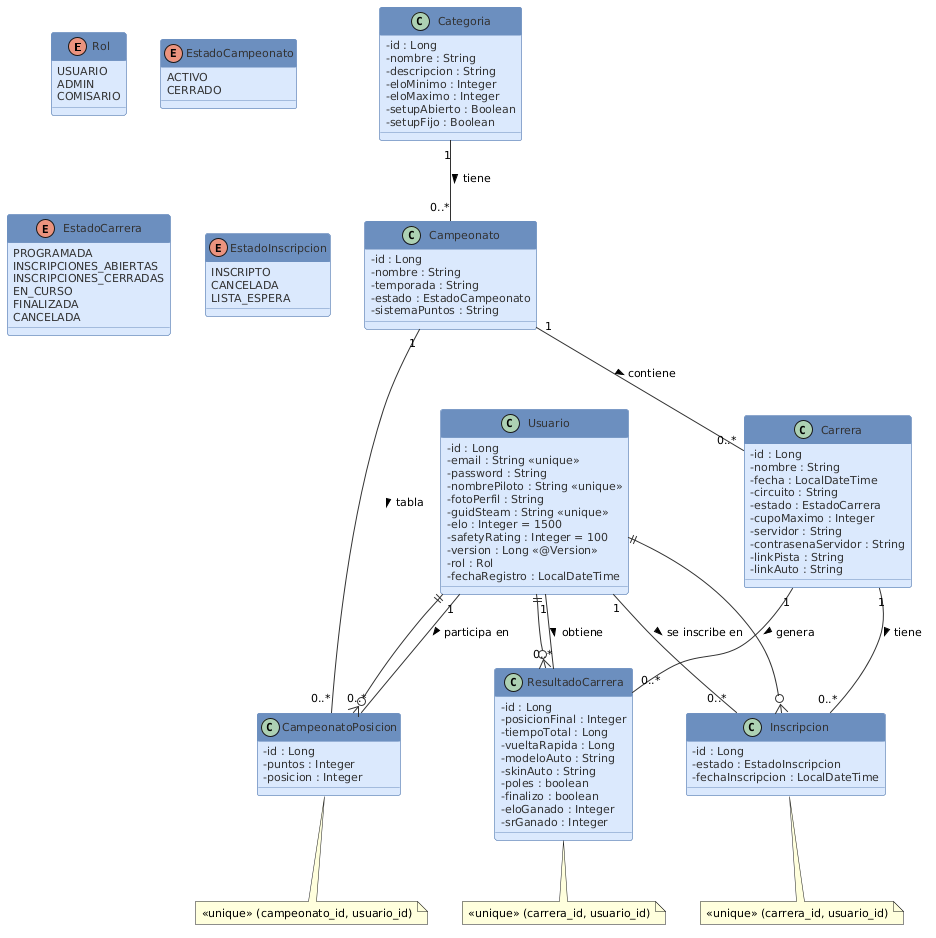

The diagram above was rendered by PlantUML. Its source (embedded in the PNG):
@startuml
' ═══════════════════════════════════════════════════════════════════════
' Diagrama de Clases - NÚCLEO: Usuarios, Categorías, Campeonatos, Carreras
' Proyecto: Low Fuel Motorsport
' ═══════════════════════════════════════════════════════════════════════

skinparam classAttributeIconSize 0
skinparam classFontSize 13
skinparam classFontName Consolas
skinparam defaultFontSize 11
skinparam shadowing false
skinparam monochrome false

skinparam class {
  BackgroundColor #dae8fc
  BorderColor #6c8ebf
  HeaderBackgroundColor #6c8ebf
  HeaderFontColor #ffffff
  AttributeFontColor #333333
  ArrowColor #333333
}

skinparam package {
  BackgroundColor #f5f5f5
  BorderColor #aaaaaa
  FontStyle bold
}

' ── Enums ─────────────────────────────────────────────────────────────

enum Rol {
  USUARIO
  ADMIN
  COMISARIO
}

enum EstadoCampeonato {
  ACTIVO
  CERRADO
}

enum EstadoCarrera {
  PROGRAMADA
  INSCRIPCIONES_ABIERTAS
  INSCRIPCIONES_CERRADAS
  EN_CURSO
  FINALIZADA
  CANCELADA
}

enum EstadoInscripcion {
  INSCRIPTO
  CANCELADA
  LISTA_ESPERA
}

' ── Entidades ─────────────────────────────────────────────────────────

class Usuario {
  - id : Long
  - email : String <<unique>>
  - password : String
  - nombrePiloto : String <<unique>>
  - fotoPerfil : String
  - guidSteam : String <<unique>>
  - elo : Integer = 1500
  - safetyRating : Integer = 100
  - version : Long <<@Version>>
  - rol : Rol
  - fechaRegistro : LocalDateTime
}

class Categoria {
  - id : Long
  - nombre : String
  - descripcion : String
  - eloMinimo : Integer
  - eloMaximo : Integer
  - setupAbierto : Boolean
  - setupFijo : Boolean
}

class Campeonato {
  - id : Long
  - nombre : String
  - temporada : String
  - estado : EstadoCampeonato
  - sistemaPuntos : String
}

class CampeonatoPosicion {
  - id : Long
  - puntos : Integer
  - posicion : Integer
}

class Carrera {
  - id : Long
  - nombre : String
  - fecha : LocalDateTime
  - circuito : String
  - estado : EstadoCarrera
  - cupoMaximo : Integer
  - servidor : String
  - contrasenaServidor : String
  - linkPista : String
  - linkAuto : String
}

class Inscripcion {
  - id : Long
  - estado : EstadoInscripcion
  - fechaInscripcion : LocalDateTime
}

class ResultadoCarrera {
  - id : Long
  - posicionFinal : Integer
  - tiempoTotal : Long
  - vueltaRapida : Long
  - modeloAuto : String
  - skinAuto : String
  - poles : boolean
  - finalizo : boolean
  - eloGanado : Integer
  - srGanado : Integer
}

' ── Relaciones ────────────────────────────────────────────────────────

Categoria "1" -- "0..*" Campeonato : tiene >
Campeonato "1" -- "0..*" CampeonatoPosicion : tabla >
Campeonato "1" -- "0..*" Carrera : contiene >

Carrera "1" -- "0..*" Inscripcion : tiene >
Carrera "1" -- "0..*" ResultadoCarrera : genera >

Usuario "1" -- "0..*" Inscripcion : se inscribe en >
Usuario "1" -- "0..*" ResultadoCarrera : obtiene >
Usuario "1" -- "0..*" CampeonatoPosicion : participa en >

CampeonatoPosicion }o--|| Usuario
Inscripcion }o--|| Usuario
ResultadoCarrera }o--|| Usuario

' ── Constraints ───────────────────────────────────────────────────────
note bottom of Inscripcion
  <<unique>> (carrera_id, usuario_id)
end note

note bottom of ResultadoCarrera
  <<unique>> (carrera_id, usuario_id)
end note

note bottom of CampeonatoPosicion
  <<unique>> (campeonato_id, usuario_id)
end note
@enduml